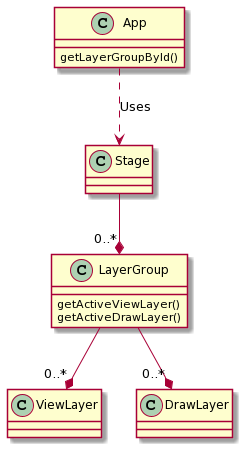

The diagram above was rendered by PlantUML. Its source (embedded in the PNG):
@startuml
class App {
  getLayerGroupById()
}
class Stage
class LayerGroup {
  getActiveViewLayer()
  getActiveDrawLayer()
}
class ViewLayer
class DrawLayer

App ..> Stage: Uses
Stage --* "0..*" LayerGroup
LayerGroup --* "0..*" ViewLayer
LayerGroup --* "0..*" DrawLayer
@enduml